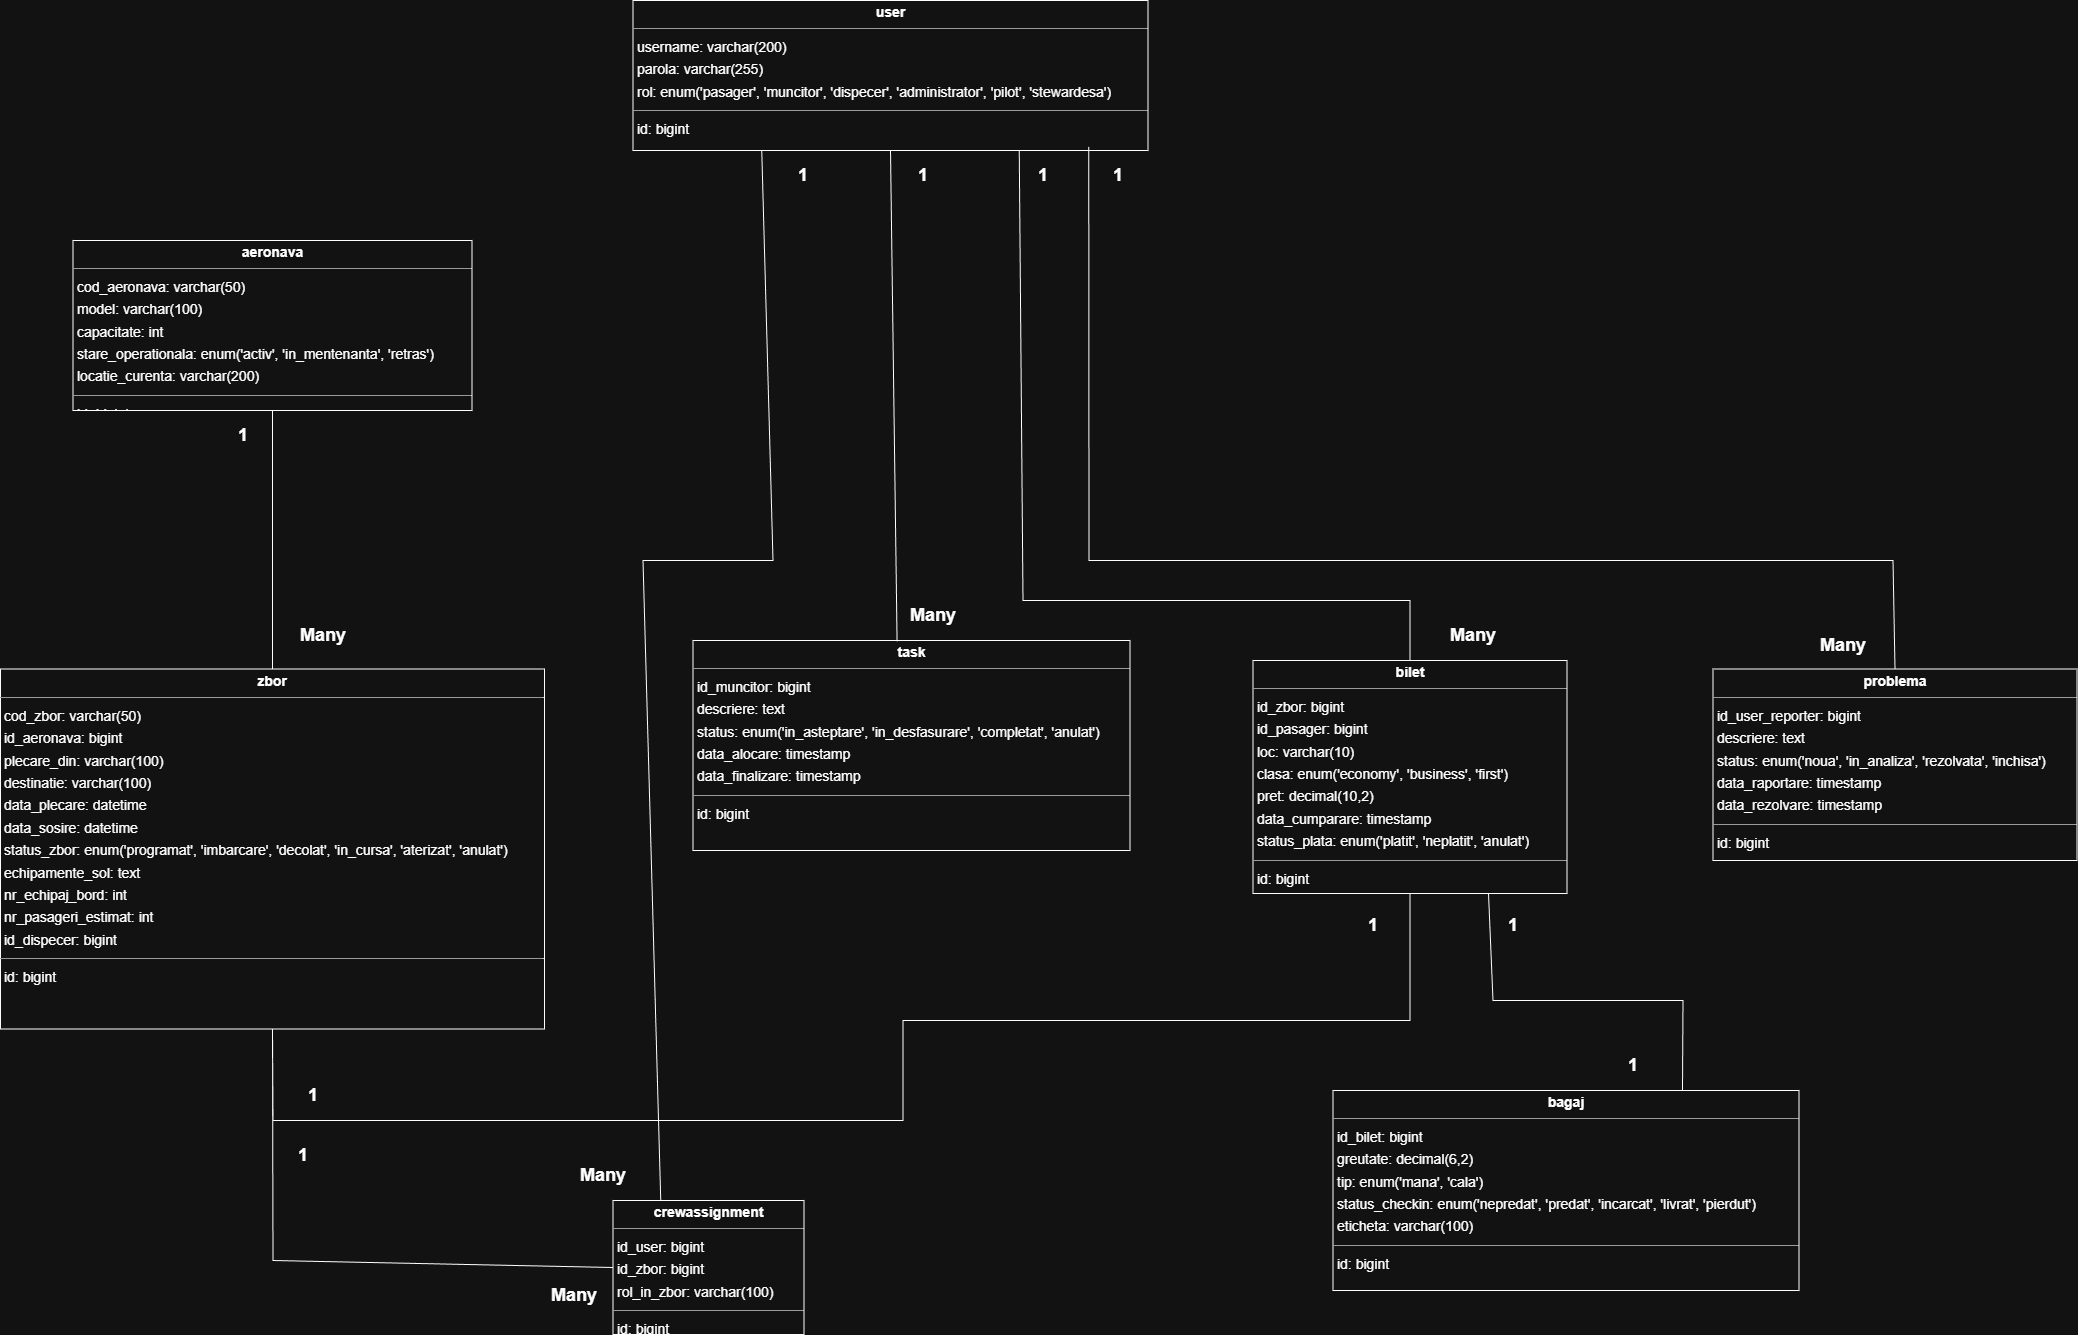

The diagram above was exported from draw.io. Its source (the exported page's mxGraphModel, read from the mxfile embedded in the PNG):
<mxGraphModel dx="5124" dy="2108" grid="1" gridSize="10" guides="1" tooltips="1" connect="1" arrows="1" fold="1" page="1" pageScale="1" pageWidth="850" pageHeight="1100" math="0" shadow="0">
  <root>
    <mxCell id="0" />
    <mxCell id="1" parent="0" />
    <mxCell id="4ZzNnug_3__-SECf4IiS-33" parent="1" style="verticalAlign=top;align=left;overflow=fill;fontSize=14;fontFamily=Helvetica;html=1;rounded=0;shadow=0;comic=0;labelBackgroundColor=none;strokeWidth=1;" value="&lt;p style=&quot;margin:0px;margin-top:4px;text-align:center;&quot;&gt;&lt;b&gt;aeronava&lt;/b&gt;&lt;/p&gt;&lt;hr size=&quot;1&quot;/&gt;&lt;p style=&quot;margin:0 0 0 4px;line-height:1.6;&quot;&gt; cod_aeronava: varchar(50)&lt;br/&gt; model: varchar(100)&lt;br/&gt; capacitate: int&lt;br/&gt; stare_operationala: enum(&amp;#39;activ&amp;#39;, &amp;#39;in_mentenanta&amp;#39;, &amp;#39;retras&amp;#39;)&lt;br/&gt; locatie_curenta: varchar(200)&lt;/p&gt;&lt;hr size=&quot;1&quot;/&gt;&lt;p style=&quot;margin:0 0 0 4px;line-height:1.6;&quot;&gt; id: bigint&lt;/p&gt;" vertex="1">
      <mxGeometry height="170" width="399" x="872.5" y="1240" as="geometry" />
    </mxCell>
    <mxCell id="4ZzNnug_3__-SECf4IiS-34" parent="1" style="verticalAlign=top;align=left;overflow=fill;fontSize=14;fontFamily=Helvetica;html=1;rounded=0;shadow=0;comic=0;labelBackgroundColor=none;strokeWidth=1;" value="&lt;p style=&quot;margin:0px;margin-top:4px;text-align:center;&quot;&gt;&lt;b&gt;bagaj&lt;/b&gt;&lt;/p&gt;&lt;hr size=&quot;1&quot;/&gt;&lt;p style=&quot;margin:0 0 0 4px;line-height:1.6;&quot;&gt; id_bilet: bigint&lt;br/&gt; greutate: decimal(6,2)&lt;br/&gt; tip: enum(&amp;#39;mana&amp;#39;, &amp;#39;cala&amp;#39;)&lt;br/&gt; status_checkin: enum(&amp;#39;nepredat&amp;#39;, &amp;#39;predat&amp;#39;, &amp;#39;incarcat&amp;#39;, &amp;#39;livrat&amp;#39;, &amp;#39;pierdut&amp;#39;)&lt;br/&gt; eticheta: varchar(100)&lt;/p&gt;&lt;hr size=&quot;1&quot;/&gt;&lt;p style=&quot;margin:0 0 0 4px;line-height:1.6;&quot;&gt; id: bigint&lt;/p&gt;" vertex="1">
      <mxGeometry height="200" width="466" x="2132.5" y="2090" as="geometry" />
    </mxCell>
    <mxCell id="4ZzNnug_3__-SECf4IiS-35" parent="1" style="verticalAlign=top;align=left;overflow=fill;fontSize=14;fontFamily=Helvetica;html=1;rounded=0;shadow=0;comic=0;labelBackgroundColor=none;strokeWidth=1;" value="&lt;p style=&quot;margin:0px;margin-top:4px;text-align:center;&quot;&gt;&lt;b&gt;bilet&lt;/b&gt;&lt;/p&gt;&lt;hr size=&quot;1&quot;/&gt;&lt;p style=&quot;margin:0 0 0 4px;line-height:1.6;&quot;&gt; id_zbor: bigint&lt;br/&gt; id_pasager: bigint&lt;br/&gt; loc: varchar(10)&lt;br/&gt; clasa: enum(&amp;#39;economy&amp;#39;, &amp;#39;business&amp;#39;, &amp;#39;first&amp;#39;)&lt;br/&gt; pret: decimal(10,2)&lt;br/&gt; data_cumparare: timestamp&lt;br/&gt; status_plata: enum(&amp;#39;platit&amp;#39;, &amp;#39;neplatit&amp;#39;, &amp;#39;anulat&amp;#39;)&lt;/p&gt;&lt;hr size=&quot;1&quot;/&gt;&lt;p style=&quot;margin:0 0 0 4px;line-height:1.6;&quot;&gt; id: bigint&lt;/p&gt;" vertex="1">
      <mxGeometry height="233" width="314" x="2052.5" y="1660" as="geometry" />
    </mxCell>
    <mxCell id="4ZzNnug_3__-SECf4IiS-36" parent="1" style="verticalAlign=top;align=left;overflow=fill;fontSize=14;fontFamily=Helvetica;html=1;rounded=0;shadow=0;comic=0;labelBackgroundColor=none;strokeWidth=1;" value="&lt;p style=&quot;margin:0px;margin-top:4px;text-align:center;&quot;&gt;&lt;b&gt;crewassignment&lt;/b&gt;&lt;/p&gt;&lt;hr size=&quot;1&quot;/&gt;&lt;p style=&quot;margin:0 0 0 4px;line-height:1.6;&quot;&gt; id_user: bigint&lt;br/&gt; id_zbor: bigint&lt;br/&gt; rol_in_zbor: varchar(100)&lt;/p&gt;&lt;hr size=&quot;1&quot;/&gt;&lt;p style=&quot;margin:0 0 0 4px;line-height:1.6;&quot;&gt; id: bigint&lt;/p&gt;" vertex="1">
      <mxGeometry height="134" width="191" x="1412.5" y="2200" as="geometry" />
    </mxCell>
    <mxCell id="4ZzNnug_3__-SECf4IiS-37" parent="1" style="verticalAlign=top;align=left;overflow=fill;fontSize=14;fontFamily=Helvetica;html=1;rounded=0;shadow=0;comic=0;labelBackgroundColor=none;strokeWidth=1;" value="&lt;p style=&quot;margin:0px;margin-top:4px;text-align:center;&quot;&gt;&lt;b&gt;problema&lt;/b&gt;&lt;/p&gt;&lt;hr size=&quot;1&quot;/&gt;&lt;p style=&quot;margin:0 0 0 4px;line-height:1.6;&quot;&gt; id_user_reporter: bigint&lt;br/&gt; descriere: text&lt;br/&gt; status: enum(&amp;#39;noua&amp;#39;, &amp;#39;in_analiza&amp;#39;, &amp;#39;rezolvata&amp;#39;, &amp;#39;inchisa&amp;#39;)&lt;br/&gt; data_raportare: timestamp&lt;br/&gt; data_rezolvare: timestamp&lt;/p&gt;&lt;hr size=&quot;1&quot;/&gt;&lt;p style=&quot;margin:0 0 0 4px;line-height:1.6;&quot;&gt; id: bigint&lt;/p&gt;" vertex="1">
      <mxGeometry height="191.5" width="364" x="2512.5" y="1668.5" as="geometry" />
    </mxCell>
    <mxCell id="4ZzNnug_3__-SECf4IiS-38" parent="1" style="verticalAlign=top;align=left;overflow=fill;fontSize=14;fontFamily=Helvetica;html=1;rounded=0;shadow=0;comic=0;labelBackgroundColor=none;strokeWidth=1;" value="&lt;p style=&quot;margin:0px;margin-top:4px;text-align:center;&quot;&gt;&lt;b&gt;task&lt;/b&gt;&lt;/p&gt;&lt;hr size=&quot;1&quot;/&gt;&lt;p style=&quot;margin:0 0 0 4px;line-height:1.6;&quot;&gt; id_muncitor: bigint&lt;br/&gt; descriere: text&lt;br/&gt; status: enum(&amp;#39;in_asteptare&amp;#39;, &amp;#39;in_desfasurare&amp;#39;, &amp;#39;completat&amp;#39;, &amp;#39;anulat&amp;#39;)&lt;br/&gt; data_alocare: timestamp&lt;br/&gt; data_finalizare: timestamp&lt;/p&gt;&lt;hr size=&quot;1&quot;/&gt;&lt;p style=&quot;margin:0 0 0 4px;line-height:1.6;&quot;&gt; id: bigint&lt;/p&gt;" vertex="1">
      <mxGeometry height="210" width="437" x="1492.5" y="1640" as="geometry" />
    </mxCell>
    <mxCell id="4ZzNnug_3__-SECf4IiS-39" parent="1" style="verticalAlign=top;align=left;overflow=fill;fontSize=14;fontFamily=Helvetica;html=1;rounded=0;shadow=0;comic=0;labelBackgroundColor=none;strokeWidth=1;" value="&lt;p style=&quot;margin:0px;margin-top:4px;text-align:center;&quot;&gt;&lt;b&gt;user&lt;/b&gt;&lt;/p&gt;&lt;hr size=&quot;1&quot;/&gt;&lt;p style=&quot;margin:0 0 0 4px;line-height:1.6;&quot;&gt; username: varchar(200)&lt;br/&gt; parola: varchar(255)&lt;br/&gt; rol: enum(&amp;#39;pasager&amp;#39;, &amp;#39;muncitor&amp;#39;, &amp;#39;dispecer&amp;#39;, &amp;#39;administrator&amp;#39;, &amp;#39;pilot&amp;#39;, &amp;#39;stewardesa&amp;#39;)&lt;/p&gt;&lt;hr size=&quot;1&quot;/&gt;&lt;p style=&quot;margin:0 0 0 4px;line-height:1.6;&quot;&gt; id: bigint&lt;/p&gt;" vertex="1">
      <mxGeometry height="150" width="515" x="1432.5" y="1000" as="geometry" />
    </mxCell>
    <mxCell id="4ZzNnug_3__-SECf4IiS-40" parent="1" style="verticalAlign=top;align=left;overflow=fill;fontSize=14;fontFamily=Helvetica;html=1;rounded=0;shadow=0;comic=0;labelBackgroundColor=none;strokeWidth=1;" value="&lt;p style=&quot;margin:0px;margin-top:4px;text-align:center;&quot;&gt;&lt;b&gt;zbor&lt;/b&gt;&lt;/p&gt;&lt;hr size=&quot;1&quot;/&gt;&lt;p style=&quot;margin:0 0 0 4px;line-height:1.6;&quot;&gt; cod_zbor: varchar(50)&lt;br/&gt; id_aeronava: bigint&lt;br/&gt; plecare_din: varchar(100)&lt;br/&gt; destinatie: varchar(100)&lt;br/&gt; data_plecare: datetime&lt;br/&gt; data_sosire: datetime&lt;br/&gt; status_zbor: enum(&amp;#39;programat&amp;#39;, &amp;#39;imbarcare&amp;#39;, &amp;#39;decolat&amp;#39;, &amp;#39;in_cursa&amp;#39;, &amp;#39;aterizat&amp;#39;, &amp;#39;anulat&amp;#39;)&lt;br/&gt; echipamente_sol: text&lt;br/&gt; nr_echipaj_bord: int&lt;br/&gt; nr_pasageri_estimat: int&lt;br/&gt; id_dispecer: bigint&lt;/p&gt;&lt;hr size=&quot;1&quot;/&gt;&lt;p style=&quot;margin:0 0 0 4px;line-height:1.6;&quot;&gt; id: bigint&lt;/p&gt;" vertex="1">
      <mxGeometry height="360" width="544" x="800" y="1668.5" as="geometry" />
    </mxCell>
    <mxCell id="4ZzNnug_3__-SECf4IiS-41" edge="1" parent="1" source="4ZzNnug_3__-SECf4IiS-38" style="endArrow=none;html=1;rounded=0;entryX=0.5;entryY=1;entryDx=0;entryDy=0;exitX=0.467;exitY=0.004;exitDx=0;exitDy=0;exitPerimeter=0;" target="4ZzNnug_3__-SECf4IiS-39" value="">
      <mxGeometry height="50" relative="1" width="50" as="geometry">
        <mxPoint x="1642.5" y="1590" as="sourcePoint" />
        <mxPoint x="1692.5" y="1540" as="targetPoint" />
      </mxGeometry>
    </mxCell>
    <mxCell id="4ZzNnug_3__-SECf4IiS-42" edge="1" parent="1" source="4ZzNnug_3__-SECf4IiS-35" style="endArrow=none;html=1;rounded=0;entryX=0.75;entryY=1;entryDx=0;entryDy=0;exitX=0.5;exitY=0;exitDx=0;exitDy=0;" target="4ZzNnug_3__-SECf4IiS-39" value="">
      <mxGeometry height="50" relative="1" width="50" as="geometry">
        <Array as="points">
          <mxPoint x="2209.5" y="1600" />
          <mxPoint x="1822.5" y="1600" />
        </Array>
        <mxPoint x="1688.5" y="1991" as="sourcePoint" />
        <mxPoint x="1682.5" y="1500" as="targetPoint" />
      </mxGeometry>
    </mxCell>
    <mxCell id="4ZzNnug_3__-SECf4IiS-43" edge="1" parent="1" source="4ZzNnug_3__-SECf4IiS-37" style="endArrow=none;html=1;rounded=0;entryX=0.885;entryY=0.976;entryDx=0;entryDy=0;exitX=0.5;exitY=0;exitDx=0;exitDy=0;entryPerimeter=0;" target="4ZzNnug_3__-SECf4IiS-39" value="">
      <mxGeometry height="50" relative="1" width="50" as="geometry">
        <Array as="points">
          <mxPoint x="2692.5" y="1560" />
          <mxPoint x="1888.5" y="1560" />
        </Array>
        <mxPoint x="1948.5" y="2001" as="sourcePoint" />
        <mxPoint x="1942.5" y="1510" as="targetPoint" />
      </mxGeometry>
    </mxCell>
    <mxCell id="4ZzNnug_3__-SECf4IiS-44" edge="1" parent="1" source="4ZzNnug_3__-SECf4IiS-40" style="endArrow=none;html=1;rounded=0;entryX=0.5;entryY=1;entryDx=0;entryDy=0;exitX=0.5;exitY=0;exitDx=0;exitDy=0;" target="4ZzNnug_3__-SECf4IiS-33" value="">
      <mxGeometry height="50" relative="1" width="50" as="geometry">
        <mxPoint x="898.5" y="2061" as="sourcePoint" />
        <mxPoint x="892.5" y="1570" as="targetPoint" />
      </mxGeometry>
    </mxCell>
    <mxCell id="4ZzNnug_3__-SECf4IiS-45" edge="1" parent="1" source="4ZzNnug_3__-SECf4IiS-36" style="endArrow=none;html=1;rounded=0;entryX=0.5;entryY=1;entryDx=0;entryDy=0;exitX=0;exitY=0.5;exitDx=0;exitDy=0;" target="4ZzNnug_3__-SECf4IiS-40" value="">
      <mxGeometry height="50" relative="1" width="50" as="geometry">
        <Array as="points">
          <mxPoint x="1072.5" y="2260" />
        </Array>
        <mxPoint x="1158.5" y="2961" as="sourcePoint" />
        <mxPoint x="1152.5" y="2470" as="targetPoint" />
      </mxGeometry>
    </mxCell>
    <mxCell id="4ZzNnug_3__-SECf4IiS-46" edge="1" parent="1" source="4ZzNnug_3__-SECf4IiS-36" style="endArrow=none;html=1;rounded=0;exitX=0.25;exitY=0;exitDx=0;exitDy=0;entryX=0.25;entryY=1;entryDx=0;entryDy=0;" target="4ZzNnug_3__-SECf4IiS-39" value="">
      <mxGeometry height="50" relative="1" width="50" as="geometry">
        <Array as="points">
          <mxPoint x="1442.5" y="1560" />
          <mxPoint x="1572.5" y="1560" />
        </Array>
        <mxPoint x="1918.5" y="2401" as="sourcePoint" />
        <mxPoint x="1482.5" y="1370" as="targetPoint" />
      </mxGeometry>
    </mxCell>
    <mxCell id="4ZzNnug_3__-SECf4IiS-47" edge="1" parent="1" source="4ZzNnug_3__-SECf4IiS-40" style="endArrow=none;html=1;rounded=0;entryX=0.5;entryY=1;entryDx=0;entryDy=0;exitX=0.5;exitY=1;exitDx=0;exitDy=0;" target="4ZzNnug_3__-SECf4IiS-35" value="">
      <mxGeometry height="50" relative="1" width="50" as="geometry">
        <Array as="points">
          <mxPoint x="1072.5" y="2120" />
          <mxPoint x="1702.5" y="2120" />
          <mxPoint x="1702.5" y="2020" />
          <mxPoint x="2209.5" y="2020" />
        </Array>
        <mxPoint x="1728.5" y="2561" as="sourcePoint" />
        <mxPoint x="1722.5" y="2070" as="targetPoint" />
      </mxGeometry>
    </mxCell>
    <mxCell id="4ZzNnug_3__-SECf4IiS-48" edge="1" parent="1" source="4ZzNnug_3__-SECf4IiS-34" style="endArrow=none;html=1;rounded=0;entryX=0.75;entryY=1;entryDx=0;entryDy=0;exitX=0.75;exitY=0;exitDx=0;exitDy=0;" target="4ZzNnug_3__-SECf4IiS-35" value="">
      <mxGeometry height="50" relative="1" width="50" as="geometry">
        <Array as="points">
          <mxPoint x="2482.5" y="2000" />
          <mxPoint x="2292.5" y="2000" />
        </Array>
        <mxPoint x="2378.5" y="2551" as="sourcePoint" />
        <mxPoint x="2372.5" y="2060" as="targetPoint" />
      </mxGeometry>
    </mxCell>
    <mxCell id="4ZzNnug_3__-SECf4IiS-49" parent="1" style="text;html=1;whiteSpace=wrap;strokeColor=none;fillColor=none;align=center;verticalAlign=middle;rounded=0;" value="&lt;font style=&quot;font-size: 18px;&quot;&gt;&lt;b&gt;1&lt;/b&gt;&lt;/font&gt;" vertex="1">
      <mxGeometry height="30" width="60" x="1572.5" y="1160" as="geometry" />
    </mxCell>
    <mxCell id="4ZzNnug_3__-SECf4IiS-50" parent="1" style="text;html=1;whiteSpace=wrap;strokeColor=none;fillColor=none;align=center;verticalAlign=middle;rounded=0;" value="&lt;font style=&quot;font-size: 18px;&quot;&gt;&lt;b&gt;1&lt;/b&gt;&lt;/font&gt;" vertex="1">
      <mxGeometry height="30" width="60" x="1692.5" y="1160" as="geometry" />
    </mxCell>
    <mxCell id="4ZzNnug_3__-SECf4IiS-51" parent="1" style="text;html=1;whiteSpace=wrap;strokeColor=none;fillColor=none;align=center;verticalAlign=middle;rounded=0;" value="&lt;font style=&quot;font-size: 18px;&quot;&gt;&lt;b&gt;1&lt;/b&gt;&lt;/font&gt;" vertex="1">
      <mxGeometry height="30" width="60" x="1812.5" y="1160" as="geometry" />
    </mxCell>
    <mxCell id="4ZzNnug_3__-SECf4IiS-52" parent="1" style="text;html=1;whiteSpace=wrap;strokeColor=none;fillColor=none;align=center;verticalAlign=middle;rounded=0;" value="&lt;font style=&quot;font-size: 18px;&quot;&gt;&lt;b&gt;1&lt;/b&gt;&lt;/font&gt;" vertex="1">
      <mxGeometry height="30" width="60" x="1887.5" y="1160" as="geometry" />
    </mxCell>
    <mxCell id="4ZzNnug_3__-SECf4IiS-53" parent="1" style="text;html=1;whiteSpace=wrap;strokeColor=none;fillColor=none;align=center;verticalAlign=middle;rounded=0;" value="&lt;font style=&quot;font-size: 18px;&quot;&gt;&lt;b&gt;1&lt;/b&gt;&lt;/font&gt;" vertex="1">
      <mxGeometry height="30" width="60" x="1012.5" y="1420" as="geometry" />
    </mxCell>
    <mxCell id="4ZzNnug_3__-SECf4IiS-54" parent="1" style="text;html=1;whiteSpace=wrap;strokeColor=none;fillColor=none;align=center;verticalAlign=middle;rounded=0;" value="&lt;font style=&quot;font-size: 18px;&quot;&gt;&lt;b&gt;1&lt;/b&gt;&lt;/font&gt;" vertex="1">
      <mxGeometry height="30" width="60" x="1082.5" y="2080" as="geometry" />
    </mxCell>
    <mxCell id="4ZzNnug_3__-SECf4IiS-55" parent="1" style="text;html=1;whiteSpace=wrap;strokeColor=none;fillColor=none;align=center;verticalAlign=middle;rounded=0;" value="&lt;font style=&quot;font-size: 18px;&quot;&gt;&lt;b&gt;1&lt;/b&gt;&lt;/font&gt;" vertex="1">
      <mxGeometry height="30" width="60" x="2402.5" y="2050" as="geometry" />
    </mxCell>
    <mxCell id="4ZzNnug_3__-SECf4IiS-56" parent="1" style="text;html=1;whiteSpace=wrap;strokeColor=none;fillColor=none;align=center;verticalAlign=middle;rounded=0;" value="&lt;font style=&quot;font-size: 18px;&quot;&gt;&lt;b&gt;1&lt;/b&gt;&lt;/font&gt;" vertex="1">
      <mxGeometry height="30" width="60" x="2282.5" y="1910" as="geometry" />
    </mxCell>
    <mxCell id="4ZzNnug_3__-SECf4IiS-57" parent="1" style="text;html=1;whiteSpace=wrap;strokeColor=none;fillColor=none;align=center;verticalAlign=middle;rounded=0;" value="&lt;font style=&quot;font-size: 18px;&quot;&gt;&lt;b&gt;1&lt;/b&gt;&lt;/font&gt;" vertex="1">
      <mxGeometry height="30" width="60" x="2142.5" y="1910" as="geometry" />
    </mxCell>
    <mxCell id="4ZzNnug_3__-SECf4IiS-58" parent="1" style="text;html=1;whiteSpace=wrap;strokeColor=none;fillColor=none;align=center;verticalAlign=middle;rounded=0;" value="&lt;font style=&quot;font-size: 18px;&quot;&gt;&lt;b&gt;Many&lt;/b&gt;&lt;/font&gt;" vertex="1">
      <mxGeometry height="30" width="60" x="1702.5" y="1600" as="geometry" />
    </mxCell>
    <mxCell id="4ZzNnug_3__-SECf4IiS-59" parent="1" style="text;html=1;whiteSpace=wrap;strokeColor=none;fillColor=none;align=center;verticalAlign=middle;rounded=0;" value="&lt;font style=&quot;font-size: 18px;&quot;&gt;&lt;b&gt;Many&lt;/b&gt;&lt;/font&gt;" vertex="1">
      <mxGeometry height="30" width="60" x="2242.5" y="1620" as="geometry" />
    </mxCell>
    <mxCell id="4ZzNnug_3__-SECf4IiS-60" parent="1" style="text;html=1;whiteSpace=wrap;strokeColor=none;fillColor=none;align=center;verticalAlign=middle;rounded=0;" value="&lt;font style=&quot;font-size: 18px;&quot;&gt;&lt;b&gt;Many&lt;/b&gt;&lt;/font&gt;" vertex="1">
      <mxGeometry height="30" width="60" x="2612.5" y="1630" as="geometry" />
    </mxCell>
    <mxCell id="4ZzNnug_3__-SECf4IiS-61" parent="1" style="text;html=1;whiteSpace=wrap;strokeColor=none;fillColor=none;align=center;verticalAlign=middle;rounded=0;" value="&lt;font style=&quot;font-size: 18px;&quot;&gt;&lt;b&gt;Many&lt;/b&gt;&lt;/font&gt;" vertex="1">
      <mxGeometry height="30" width="60" x="1372.5" y="2160" as="geometry" />
    </mxCell>
    <mxCell id="4ZzNnug_3__-SECf4IiS-62" parent="1" style="text;html=1;whiteSpace=wrap;strokeColor=none;fillColor=none;align=center;verticalAlign=middle;rounded=0;" value="&lt;font style=&quot;font-size: 18px;&quot;&gt;&lt;b&gt;Many&lt;/b&gt;&lt;/font&gt;" vertex="1">
      <mxGeometry height="30" width="60" x="1092.5" y="1620" as="geometry" />
    </mxCell>
    <mxCell id="4ZzNnug_3__-SECf4IiS-63" parent="1" style="text;html=1;whiteSpace=wrap;strokeColor=none;fillColor=none;align=center;verticalAlign=middle;rounded=0;" value="&lt;font style=&quot;font-size: 18px;&quot;&gt;&lt;b&gt;Many&lt;/b&gt;&lt;/font&gt;" vertex="1">
      <mxGeometry height="30" width="60" x="1344" y="2280" as="geometry" />
    </mxCell>
    <mxCell id="4ZzNnug_3__-SECf4IiS-64" parent="1" style="text;html=1;whiteSpace=wrap;strokeColor=none;fillColor=none;align=center;verticalAlign=middle;rounded=0;" value="&lt;font style=&quot;font-size: 18px;&quot;&gt;&lt;b&gt;1&lt;/b&gt;&lt;/font&gt;" vertex="1">
      <mxGeometry height="30" width="60" x="1072.5" y="2140" as="geometry" />
    </mxCell>
  </root>
</mxGraphModel>